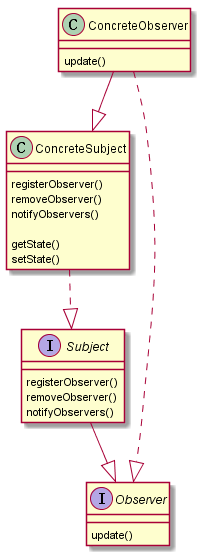

The diagram above was rendered by PlantUML. Its source (embedded in the PNG):
@startuml
ConcreteObserver --|> ConcreteSubject
ConcreteSubject ..|> Subject
Subject --|> Observer
ConcreteObserver ..|> Observer

interface Subject {
    registerObserver()
    removeObserver()
    notifyObservers()
}
interface Observer {
    update()
}
class ConcreteSubject {
    registerObserver()
    removeObserver()
    notifyObservers()

    getState()
    setState()
}
class ConcreteObserver {
    update()
}
@enduml